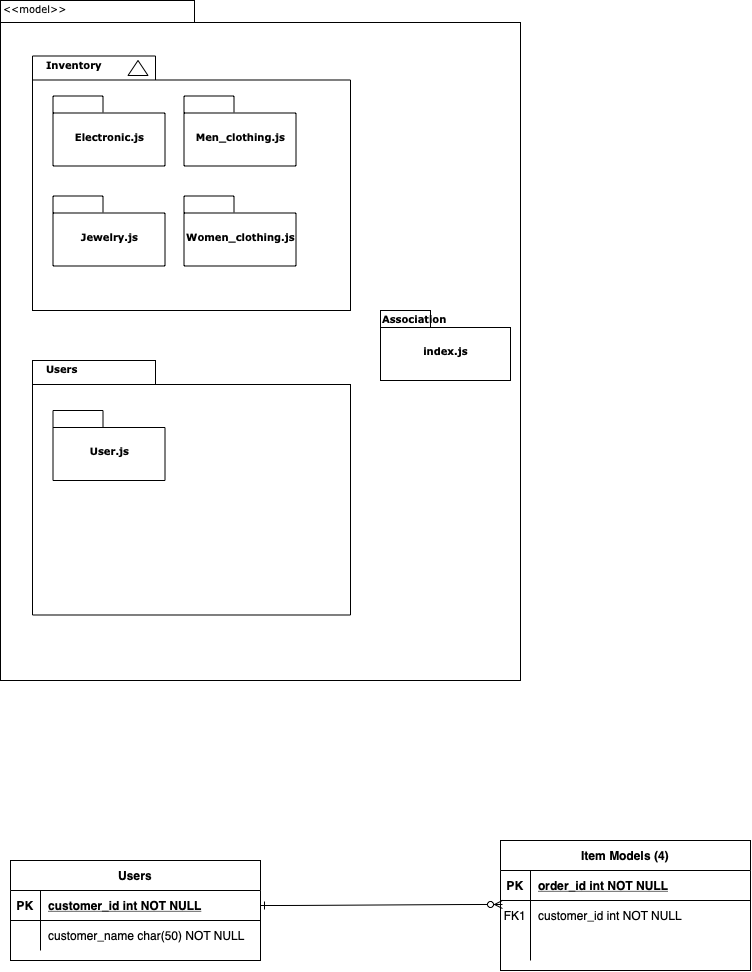

The diagram above was exported from draw.io. Its source (the exported page's mxGraphModel, read from the mxfile embedded in the PNG):
<mxGraphModel dx="1236" dy="2021" grid="1" gridSize="10" guides="1" tooltips="1" connect="1" arrows="1" fold="1" page="1" pageScale="1" pageWidth="850" pageHeight="1100" math="0" shadow="0">
  <root>
    <mxCell id="ifABuPLbvDcWviGe9qrr-0" />
    <mxCell id="ifABuPLbvDcWviGe9qrr-1" parent="ifABuPLbvDcWviGe9qrr-0" />
    <mxCell id="36AIFgBzJnkusLimOXzr-0" value="" style="shape=folder;fontStyle=1;spacingTop=10;tabWidth=194;tabHeight=22;tabPosition=left;html=1;rounded=0;shadow=0;comic=0;labelBackgroundColor=none;strokeWidth=1;fillColor=none;fontFamily=Verdana;fontSize=10;align=center;" parent="ifABuPLbvDcWviGe9qrr-1" vertex="1">
      <mxGeometry x="60" y="-80" width="520" height="680" as="geometry" />
    </mxCell>
    <mxCell id="36AIFgBzJnkusLimOXzr-1" value="" style="shape=folder;fontStyle=1;spacingTop=10;tabWidth=123;tabHeight=24;tabPosition=left;html=1;rounded=0;shadow=0;comic=0;labelBackgroundColor=none;strokeColor=#000000;strokeWidth=1;fillColor=#ffffff;fontFamily=Verdana;fontSize=10;fontColor=#000000;align=center;" parent="ifABuPLbvDcWviGe9qrr-1" vertex="1">
      <mxGeometry x="92" y="-24.5" width="318" height="254.5" as="geometry" />
    </mxCell>
    <mxCell id="36AIFgBzJnkusLimOXzr-2" value="Electronic.js" style="shape=folder;fontStyle=1;spacingTop=10;tabWidth=50;tabHeight=17;tabPosition=left;html=1;rounded=0;shadow=0;comic=0;labelBackgroundColor=none;strokeColor=#000000;strokeWidth=1;fillColor=#ffffff;fontFamily=Verdana;fontSize=10;fontColor=#000000;align=center;" parent="ifABuPLbvDcWviGe9qrr-1" vertex="1">
      <mxGeometry x="112.5" y="15.5" width="112" height="70" as="geometry" />
    </mxCell>
    <mxCell id="36AIFgBzJnkusLimOXzr-3" value="Jewelry.js" style="shape=folder;fontStyle=1;spacingTop=10;tabWidth=50;tabHeight=17;tabPosition=left;html=1;rounded=0;shadow=0;comic=0;labelBackgroundColor=none;strokeColor=#000000;strokeWidth=1;fillColor=#ffffff;fontFamily=Verdana;fontSize=10;fontColor=#000000;align=center;" parent="ifABuPLbvDcWviGe9qrr-1" vertex="1">
      <mxGeometry x="112.5" y="115.5" width="112" height="70" as="geometry" />
    </mxCell>
    <mxCell id="36AIFgBzJnkusLimOXzr-4" value="Men_clothing.js" style="shape=folder;fontStyle=1;spacingTop=10;tabWidth=50;tabHeight=17;tabPosition=left;html=1;rounded=0;shadow=0;comic=0;labelBackgroundColor=none;strokeColor=#000000;strokeWidth=1;fillColor=#ffffff;fontFamily=Verdana;fontSize=10;fontColor=#000000;align=center;" parent="ifABuPLbvDcWviGe9qrr-1" vertex="1">
      <mxGeometry x="243.5" y="15.5" width="112" height="70" as="geometry" />
    </mxCell>
    <mxCell id="36AIFgBzJnkusLimOXzr-5" value="" style="triangle;whiteSpace=wrap;html=1;rounded=0;shadow=0;comic=0;labelBackgroundColor=none;strokeColor=#000000;strokeWidth=1;fillColor=#ffffff;fontFamily=Verdana;fontSize=10;fontColor=#000000;align=center;rotation=-90;" parent="ifABuPLbvDcWviGe9qrr-1" vertex="1">
      <mxGeometry x="190" y="-22.5" width="15" height="20" as="geometry" />
    </mxCell>
    <mxCell id="36AIFgBzJnkusLimOXzr-6" value="" style="group" parent="ifABuPLbvDcWviGe9qrr-1" vertex="1" connectable="0">
      <mxGeometry x="440" y="229.99947954963233" width="130" height="70" as="geometry" />
    </mxCell>
    <mxCell id="36AIFgBzJnkusLimOXzr-7" value="index.js" style="shape=folder;fontStyle=1;spacingTop=10;tabWidth=50;tabHeight=17;tabPosition=left;html=1;rounded=0;shadow=0;comic=0;labelBackgroundColor=none;strokeWidth=1;fontFamily=Verdana;fontSize=10;align=center;" parent="36AIFgBzJnkusLimOXzr-6" vertex="1">
      <mxGeometry width="130" height="70" as="geometry" />
    </mxCell>
    <mxCell id="36AIFgBzJnkusLimOXzr-8" value="&lt;b&gt;Association&lt;/b&gt;" style="text;html=1;align=left;verticalAlign=top;spacingTop=-4;fontSize=10;fontFamily=Verdana" parent="36AIFgBzJnkusLimOXzr-6" vertex="1">
      <mxGeometry y="0.0005204503676736749" width="130" height="20" as="geometry" />
    </mxCell>
    <mxCell id="36AIFgBzJnkusLimOXzr-9" value="&amp;lt;&amp;lt;model&amp;gt;&amp;gt;" style="text;html=1;align=left;verticalAlign=top;spacingTop=-4;fontSize=10;fontFamily=Verdana" parent="ifABuPLbvDcWviGe9qrr-1" vertex="1">
      <mxGeometry x="61" y="-80" width="130" height="20" as="geometry" />
    </mxCell>
    <mxCell id="36AIFgBzJnkusLimOXzr-10" value="Women_clothing.js" style="shape=folder;fontStyle=1;spacingTop=10;tabWidth=50;tabHeight=17;tabPosition=left;html=1;rounded=0;shadow=0;comic=0;labelBackgroundColor=none;strokeColor=#000000;strokeWidth=1;fillColor=#ffffff;fontFamily=Verdana;fontSize=10;fontColor=#000000;align=center;" parent="ifABuPLbvDcWviGe9qrr-1" vertex="1">
      <mxGeometry x="243.5" y="115.5" width="112" height="70" as="geometry" />
    </mxCell>
    <mxCell id="36AIFgBzJnkusLimOXzr-11" value="&lt;b&gt;Inventory&lt;/b&gt;" style="text;html=1;align=left;verticalAlign=top;spacingTop=-4;fontSize=10;fontFamily=Verdana" parent="ifABuPLbvDcWviGe9qrr-1" vertex="1">
      <mxGeometry x="103.5" y="-24.5" width="130" height="20" as="geometry" />
    </mxCell>
    <mxCell id="IY5bw_niJqgDjlquLkMj-0" value="" style="shape=folder;fontStyle=1;spacingTop=10;tabWidth=123;tabHeight=24;tabPosition=left;html=1;rounded=0;shadow=0;comic=0;labelBackgroundColor=none;strokeColor=#000000;strokeWidth=1;fillColor=#ffffff;fontFamily=Verdana;fontSize=10;fontColor=#000000;align=center;" parent="ifABuPLbvDcWviGe9qrr-1" vertex="1">
      <mxGeometry x="92" y="280" width="318" height="254.5" as="geometry" />
    </mxCell>
    <mxCell id="IY5bw_niJqgDjlquLkMj-1" value="&lt;b&gt;Users&lt;/b&gt;" style="text;html=1;align=left;verticalAlign=top;spacingTop=-4;fontSize=10;fontFamily=Verdana" parent="ifABuPLbvDcWviGe9qrr-1" vertex="1">
      <mxGeometry x="103.5" y="280" width="130" height="20" as="geometry" />
    </mxCell>
    <mxCell id="IY5bw_niJqgDjlquLkMj-2" value="User.js" style="shape=folder;fontStyle=1;spacingTop=10;tabWidth=50;tabHeight=17;tabPosition=left;html=1;rounded=0;shadow=0;comic=0;labelBackgroundColor=none;strokeColor=#000000;strokeWidth=1;fillColor=#ffffff;fontFamily=Verdana;fontSize=10;fontColor=#000000;align=center;" parent="ifABuPLbvDcWviGe9qrr-1" vertex="1">
      <mxGeometry x="112.5" y="330" width="112" height="70" as="geometry" />
    </mxCell>
    <mxCell id="1007CkD6OLF2l3rVsKNc-0" value="" style="edgeStyle=entityRelationEdgeStyle;endArrow=ERzeroToMany;startArrow=ERone;endFill=1;startFill=0;entryX=0.008;entryY=1.133;entryDx=0;entryDy=0;entryPerimeter=0;" parent="ifABuPLbvDcWviGe9qrr-1" source="1007CkD6OLF2l3rVsKNc-2" target="1007CkD6OLF2l3rVsKNc-9" edge="1">
      <mxGeometry width="100" height="100" relative="1" as="geometry">
        <mxPoint x="360" y="1280" as="sourcePoint" />
        <mxPoint x="460" y="1180" as="targetPoint" />
      </mxGeometry>
    </mxCell>
    <mxCell id="1007CkD6OLF2l3rVsKNc-1" value="Users" style="shape=table;startSize=30;container=1;collapsible=1;childLayout=tableLayout;fixedRows=1;rowLines=0;fontStyle=1;align=center;resizeLast=1;" parent="ifABuPLbvDcWviGe9qrr-1" vertex="1">
      <mxGeometry x="70" y="780" width="250" height="100" as="geometry" />
    </mxCell>
    <mxCell id="1007CkD6OLF2l3rVsKNc-2" value="" style="shape=partialRectangle;collapsible=0;dropTarget=0;pointerEvents=0;fillColor=none;points=[[0,0.5],[1,0.5]];portConstraint=eastwest;top=0;left=0;right=0;bottom=1;" parent="1007CkD6OLF2l3rVsKNc-1" vertex="1">
      <mxGeometry y="30" width="250" height="30" as="geometry" />
    </mxCell>
    <mxCell id="1007CkD6OLF2l3rVsKNc-3" value="PK" style="shape=partialRectangle;overflow=hidden;connectable=0;fillColor=none;top=0;left=0;bottom=0;right=0;fontStyle=1;" parent="1007CkD6OLF2l3rVsKNc-2" vertex="1">
      <mxGeometry width="30" height="30" as="geometry">
        <mxRectangle width="30" height="30" as="alternateBounds" />
      </mxGeometry>
    </mxCell>
    <mxCell id="1007CkD6OLF2l3rVsKNc-4" value="customer_id int NOT NULL " style="shape=partialRectangle;overflow=hidden;connectable=0;fillColor=none;top=0;left=0;bottom=0;right=0;align=left;spacingLeft=6;fontStyle=5;" parent="1007CkD6OLF2l3rVsKNc-2" vertex="1">
      <mxGeometry x="30" width="220" height="30" as="geometry">
        <mxRectangle width="220" height="30" as="alternateBounds" />
      </mxGeometry>
    </mxCell>
    <mxCell id="1007CkD6OLF2l3rVsKNc-5" value="" style="shape=partialRectangle;collapsible=0;dropTarget=0;pointerEvents=0;fillColor=none;points=[[0,0.5],[1,0.5]];portConstraint=eastwest;top=0;left=0;right=0;bottom=0;" parent="1007CkD6OLF2l3rVsKNc-1" vertex="1">
      <mxGeometry y="60" width="250" height="30" as="geometry" />
    </mxCell>
    <mxCell id="1007CkD6OLF2l3rVsKNc-6" value="" style="shape=partialRectangle;overflow=hidden;connectable=0;fillColor=none;top=0;left=0;bottom=0;right=0;" parent="1007CkD6OLF2l3rVsKNc-5" vertex="1">
      <mxGeometry width="30" height="30" as="geometry">
        <mxRectangle width="30" height="30" as="alternateBounds" />
      </mxGeometry>
    </mxCell>
    <mxCell id="1007CkD6OLF2l3rVsKNc-7" value="customer_name char(50) NOT NULL" style="shape=partialRectangle;overflow=hidden;connectable=0;fillColor=none;top=0;left=0;bottom=0;right=0;align=left;spacingLeft=6;" parent="1007CkD6OLF2l3rVsKNc-5" vertex="1">
      <mxGeometry x="30" width="220" height="30" as="geometry">
        <mxRectangle width="220" height="30" as="alternateBounds" />
      </mxGeometry>
    </mxCell>
    <mxCell id="1007CkD6OLF2l3rVsKNc-8" value="Item Models (4)" style="shape=table;startSize=30;container=1;collapsible=1;childLayout=tableLayout;fixedRows=1;rowLines=0;fontStyle=1;align=center;resizeLast=1;" parent="ifABuPLbvDcWviGe9qrr-1" vertex="1">
      <mxGeometry x="560" y="760" width="250" height="130" as="geometry" />
    </mxCell>
    <mxCell id="1007CkD6OLF2l3rVsKNc-9" value="" style="shape=partialRectangle;collapsible=0;dropTarget=0;pointerEvents=0;fillColor=none;points=[[0,0.5],[1,0.5]];portConstraint=eastwest;top=0;left=0;right=0;bottom=1;" parent="1007CkD6OLF2l3rVsKNc-8" vertex="1">
      <mxGeometry y="30" width="250" height="30" as="geometry" />
    </mxCell>
    <mxCell id="1007CkD6OLF2l3rVsKNc-10" value="PK" style="shape=partialRectangle;overflow=hidden;connectable=0;fillColor=none;top=0;left=0;bottom=0;right=0;fontStyle=1;" parent="1007CkD6OLF2l3rVsKNc-9" vertex="1">
      <mxGeometry width="30" height="30" as="geometry">
        <mxRectangle width="30" height="30" as="alternateBounds" />
      </mxGeometry>
    </mxCell>
    <mxCell id="1007CkD6OLF2l3rVsKNc-11" value="order_id int NOT NULL " style="shape=partialRectangle;overflow=hidden;connectable=0;fillColor=none;top=0;left=0;bottom=0;right=0;align=left;spacingLeft=6;fontStyle=5;" parent="1007CkD6OLF2l3rVsKNc-9" vertex="1">
      <mxGeometry x="30" width="220" height="30" as="geometry">
        <mxRectangle width="220" height="30" as="alternateBounds" />
      </mxGeometry>
    </mxCell>
    <mxCell id="1007CkD6OLF2l3rVsKNc-12" value="" style="shape=partialRectangle;collapsible=0;dropTarget=0;pointerEvents=0;fillColor=none;points=[[0,0.5],[1,0.5]];portConstraint=eastwest;top=0;left=0;right=0;bottom=0;" parent="1007CkD6OLF2l3rVsKNc-8" vertex="1">
      <mxGeometry y="60" width="250" height="30" as="geometry" />
    </mxCell>
    <mxCell id="1007CkD6OLF2l3rVsKNc-13" value="FK1" style="shape=partialRectangle;overflow=hidden;connectable=0;fillColor=none;top=0;left=0;bottom=0;right=0;" parent="1007CkD6OLF2l3rVsKNc-12" vertex="1">
      <mxGeometry width="30" height="30" as="geometry">
        <mxRectangle width="30" height="30" as="alternateBounds" />
      </mxGeometry>
    </mxCell>
    <mxCell id="1007CkD6OLF2l3rVsKNc-14" value="customer_id int NOT NULL" style="shape=partialRectangle;overflow=hidden;connectable=0;fillColor=none;top=0;left=0;bottom=0;right=0;align=left;spacingLeft=6;" parent="1007CkD6OLF2l3rVsKNc-12" vertex="1">
      <mxGeometry x="30" width="220" height="30" as="geometry">
        <mxRectangle width="220" height="30" as="alternateBounds" />
      </mxGeometry>
    </mxCell>
    <mxCell id="1007CkD6OLF2l3rVsKNc-15" value="" style="shape=partialRectangle;collapsible=0;dropTarget=0;pointerEvents=0;fillColor=none;points=[[0,0.5],[1,0.5]];portConstraint=eastwest;top=0;left=0;right=0;bottom=0;" parent="1007CkD6OLF2l3rVsKNc-8" vertex="1">
      <mxGeometry y="90" width="250" height="30" as="geometry" />
    </mxCell>
    <mxCell id="1007CkD6OLF2l3rVsKNc-16" value="" style="shape=partialRectangle;overflow=hidden;connectable=0;fillColor=none;top=0;left=0;bottom=0;right=0;" parent="1007CkD6OLF2l3rVsKNc-15" vertex="1">
      <mxGeometry width="30" height="30" as="geometry">
        <mxRectangle width="30" height="30" as="alternateBounds" />
      </mxGeometry>
    </mxCell>
    <mxCell id="1007CkD6OLF2l3rVsKNc-17" value="" style="shape=partialRectangle;overflow=hidden;connectable=0;fillColor=none;top=0;left=0;bottom=0;right=0;align=left;spacingLeft=6;" parent="1007CkD6OLF2l3rVsKNc-15" vertex="1">
      <mxGeometry x="30" width="220" height="30" as="geometry">
        <mxRectangle width="220" height="30" as="alternateBounds" />
      </mxGeometry>
    </mxCell>
  </root>
</mxGraphModel>